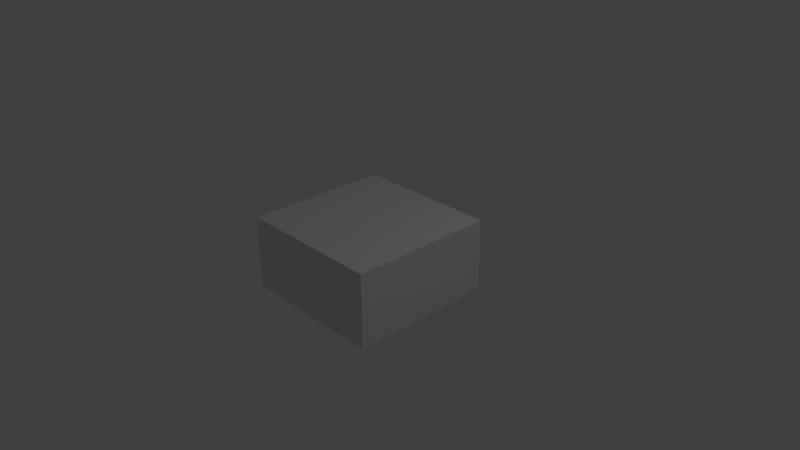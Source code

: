 # Source: Square.blend  (saved by Blender 2.79.0; exported with 4.5.12 LTS)
import bpy
from mathutils import Matrix  # noqa: F401  (used for matrix-valued properties, if any)

bpy.ops.wm.read_factory_settings(use_empty=True)
scene = bpy.context.scene
scene.name = 'Scene'

# ---- collections
col_collection_1 = bpy.data.collections.new('Collection 1'); scene.collection.children.link(col_collection_1)

# ---- world
world_world = bpy.data.worlds.new('World'); scene.world = world_world
world_world.color = (0.05088, 0.05088, 0.05088)
world_world.use_sun_shadow = False
world_world.sun_shadow_jitter_overblur = 0.0
world_world.cycles.sampling_method = 'MANUAL'

# ---- cameras
cam_camera = bpy.data.cameras.new('Camera')
cam_camera.clip_end = 100.0
cam_camera.lens = 35.0
cam_camera.sensor_width = 32.0
cam_camera.sensor_height = 18.0
cam_camera.ortho_scale = 7.314
cam_camera.dof.focus_distance = 0.0
cam_camera.dof.aperture_fstop = 128.0

# ---- lights
light_lamp = bpy.data.lights.new('Lamp', 'POINT')
light_lamp.transmission_factor = 0.0
light_lamp.cutoff_distance = 30.0
light_lamp.energy = 100.0
light_lamp.shadow_buffer_clip_start = 1.001
light_lamp.shadow_soft_size = 0.1
light_lamp.shadow_maximum_resolution = 0.006
light_lamp.use_absolute_resolution = True

# ---- meshes
me_cube_004 = bpy.data.meshes.new('Cube.004')
me_cube_004.from_pydata([(-1.0, -1.0, -1.0), (-1.0, -1.0, 1.0), (-1.0, 1.0, -1.0), (-1.0, 1.0, 1.0), (1.0, -1.0, -1.0), (1.0, -1.0, 1.0), (1.0, 1.0, -1.0), (1.0, 1.0, 1.0)], [], [(0, 1, 3, 2), (2, 3, 7, 6), (6, 7, 5, 4), (4, 5, 1, 0), (2, 6, 4, 0), (7, 3, 1, 5)])
me_cube_004.use_remesh_preserve_volume = False
me_cube_004.use_remesh_preserve_attributes = False
me_cube_004.use_mirror_vertex_groups = False
me_cube_004.update()

# ---- objects
ob_cube = bpy.data.objects.new('Cube', me_cube_004)
ob_lamp = bpy.data.objects.new('Lamp', light_lamp)
ob_camera = bpy.data.objects.new('Camera', cam_camera)

# ---- transforms, parenting, visibility, modifiers, constraints
ob_cube.location = (0.0, 0.0, 0.0)
ob_cube.scale = (1.0, 1.0, 0.5)
ob_cube.lineart.crease_threshold = 0.0
ob_lamp.location = (4.076, 1.005, 5.904)
ob_lamp.rotation_euler = (0.6503, 0.05522, 1.866)
ob_lamp.lock_rotations_4d = False
ob_lamp.empty_display_type = 'ARROWS'
ob_lamp.color = (0.0, 0.0, 0.0, 0.0)
ob_lamp.lineart.crease_threshold = 0.0
ob_camera.location = (7.481, -6.508, 5.344)
ob_camera.rotation_euler = (1.109, 0.0, 0.8149)
ob_camera.lock_rotations_4d = False
ob_camera.empty_display_type = 'ARROWS'
ob_camera.color = (0.0, 0.0, 0.0, 0.0)
ob_camera.display_type = 'WIRE'
ob_camera.lineart.crease_threshold = 0.0

# ---- collection membership
col_collection_1.objects.link(ob_cube)
col_collection_1.objects.link(ob_lamp)
col_collection_1.objects.link(ob_camera)

# ---- scene / render settings (as saved in the file)
scene.camera = ob_camera
scene.frame_start = 1; scene.frame_end = 250; scene.frame_set(1)
scene.render.engine = 'BLENDER_EEVEE_NEXT'
scene.render.resolution_percentage = 50
scene.render.dither_intensity = 0.0
scene.cycles.use_denoising = False
scene.cycles.samples = 128
scene.cycles.sampling_pattern = 'TABULATED_SOBOL'
scene.cycles.use_adaptive_sampling = False
scene.cycles.use_light_tree = False
scene.cycles.blur_glossy = 0.0
scene.cycles.sample_clamp_indirect = 0.0
scene.view_settings.view_transform = 'Standard'
bpy.context.view_layer.update()
